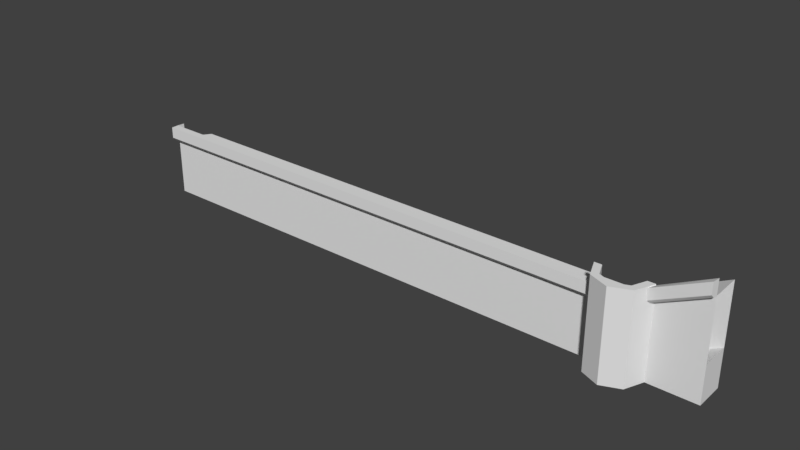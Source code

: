 # Source: Wallv2.blend  (saved by Blender 2.78.0; exported with 4.5.12 LTS)
import bpy
from mathutils import Matrix  # noqa: F401  (used for matrix-valued properties, if any)

bpy.ops.wm.read_factory_settings(use_empty=True)
scene = bpy.context.scene
scene.name = 'Scene'

# ---- collections
col_collection_1 = bpy.data.collections.new('Collection 1'); scene.collection.children.link(col_collection_1)

# ---- world
world_world = bpy.data.worlds.new('World'); scene.world = world_world
world_world.color = (0.05088, 0.05088, 0.05088)
world_world.use_sun_shadow = False
world_world.sun_shadow_jitter_overblur = 0.0
world_world.cycles.sampling_method = 'MANUAL'

# ---- meshes
me_plane_001 = bpy.data.meshes.new('Plane.001')
me_plane_001.from_pydata([(-0.5, -0.5, 0.0), (1.5, -0.5, 0.0), (-0.5, 0.307, 8.438e-09), (1.5, -0.5, -0.4), (-1.5, -0.5, 0.0), (-1.5, 0.307, 8.438e-09), (-2.5, -0.5, 0.0), (-2.5, 0.307, 8.438e-09), (-3.5, -0.5, 0.0), (-3.5, 0.307, 8.438e-09), (-4.5, -0.5, 0.0), (-4.5, 0.307, 8.438e-09), (-5.5, -0.5, 0.0), (-5.5, 0.307, 8.438e-09), (-6.5, -0.5, 0.0), (-6.5, 0.307, 8.438e-09), (-0.5, 0.307, -0.4), (-0.5, -0.5, -0.4), (-1.5, 0.307, -0.4), (-1.5, -0.5, -0.4), (-2.5, 0.307, -0.4), (-2.5, -0.5, -0.4), (-3.5, 0.307, -0.4), (-3.5, -0.5, -0.4), (-4.5, 0.307, -0.4), (-4.5, -0.5, -0.4), (-5.5, 0.307, -0.4), (-5.5, -0.5, -0.4), (1.5, 0.0, -2.186e-08), (1.5, 0.8016, -2.186e-08), (1.5, 0.807, -0.4), (1.5, 0.0, -0.4), (0.5, -0.5, -0.4), (0.5, 0.307, -0.4), (0.5, 0.307, 8.438e-09), (0.5, -0.5, 0.0), (-6.5, 0.307, -0.1012), (-6.281, 0.307, -0.4), (-6.5, -0.5, -0.1012), (-6.281, -0.5, -0.4), (-0.5, 0.3016, 0.0), (-4.5, 0.3016, 0.0), (0.5, 0.3016, 0.0), (-6.5, 0.3016, -0.1012), (-0.5, 0.5, 0.0), (-1.5, 0.5, 0.0), (-2.5, 0.5, 0.0), (-3.5, 0.5, 0.0), (-4.5, 0.5, 0.0), (-5.5, 0.5, 0.0), (-6.5, 0.5, 0.0), (1.5, 1.0, -2.186e-08), (-6.5, 0.5, -0.1012), (-1.5, 0.3016, 0.0), (-2.5, 0.3016, 0.0), (-3.5, 0.3016, 0.0), (-5.5, 0.3016, 0.0), (-6.5, 0.3016, 0.0), (-0.5124, 0.5, 0.09923), (-1.512, 0.5, 0.09923), (-2.512, 0.5, 0.09923), (-3.512, 0.5, 0.09923), (-4.512, 0.5, 0.09923), (-5.512, 0.5, 0.09923), (-6.512, 0.5, 0.09923), (1.488, 1.0, 0.09923), (-6.512, 0.3016, -0.002008), (-6.512, 0.5, -0.002008), (-0.5124, 0.348, 0.09923), (-0.5069, 0.3016, 0.05513), (-1.507, 0.3016, 0.05513), (-1.512, 0.348, 0.09923), (-2.507, 0.3016, 0.05513), (-2.512, 0.348, 0.09923), (-3.507, 0.3016, 0.05513), (-3.512, 0.348, 0.09923), (-4.507, 0.3016, 0.05513), (-4.512, 0.348, 0.09923), (-5.507, 0.3016, 0.05513), (-5.512, 0.348, 0.09923), (-6.507, 0.3016, 0.05513), (-6.512, 0.348, 0.09923), (-6.512, 0.3016, 0.05509), (1.488, 0.848, 0.09923), (1.493, 0.8016, 0.05513), (0.2457, 0.6964, 0.2543), (0.7618, 0.6964, -1.061e-08), (0.1404, -0.5, 3.809e-08), (0.2457, -0.5, 0.2543), (0.5, -0.5, 0.3596), (0.7543, -0.5, 0.2543), (0.8596, -0.5, 1.808e-08), (0.6851, 0.6964, 0.1851), (0.5, 0.6964, 0.2618), (0.2382, 0.6964, 9.398e-09), (0.2382, -0.5, 3.809e-08), (0.3149, -0.5, 0.1851), (0.5, -0.5, 0.2618), (0.6851, -0.5, 0.1851), (0.7618, -0.5, 1.808e-08), (0.3149, 0.6964, 0.1851), (0.1404, 0.6964, 9.398e-09), (0.5, 0.6964, 0.3596), (0.7543, 0.6964, 0.2543), (0.8596, 0.6964, -1.061e-08), (0.6851, 0.5019, 0.1851), (0.5, 0.5019, 0.3596), (0.7543, 0.5019, 0.2543), (0.2457, 0.5019, 0.2543), (0.1394, 0.307, -0.4), (0.1394, 0.307, 8.438e-09), (0.1394, -0.5, -0.4), (0.1394, -0.5, 0.0), (0.1394, 0.3016, 0.0), (0.1611, 0.303, 0.05088), (0.2387, 0.307, -0.4), (0.2387, -0.5, -0.4), (0.2387, 0.3016, 0.0), (0.2387, 0.307, 8.438e-09), (0.2387, -0.5, 0.0), (0.8628, 0.4883, -0.4), (0.8638, 0.4888, -0.004178), (0.8599, 0.6814, -0.000309), (0.2689, 0.6964, 0.0741), (0.1825, 0.6964, 0.1018), (0.1825, -0.5, 0.1018), (0.7607, 0.4373, -0.4), (0.7586, 0.4372, -4.441e-16), (0.2689, -0.5, 0.0741), (0.8607, 0.6445, -0.001044), (0.5, 0.6478, 0.3596), (0.3149, 0.6478, 0.1851), (0.5, 0.6478, 0.2618), (0.1401, 0.6473, 7.049e-09), (0.7607, 0.6303, -5.698e-09), (0.6851, 0.6478, 0.1851), (0.7543, 0.6478, 0.2543), (0.2383, 0.6473, 7.049e-09), (0.2457, 0.6478, 0.2543), (0.1819, 0.5007, 0.1018), (0.1824, 0.6475, 0.1018), (0.2689, 0.6475, 0.0741), (0.7602, 0.3162, -6.157e-09), (0.6851, 0.3486, 0.1851), (0.7543, 0.3486, 0.2543), (0.2384, 0.3476, 3.847e-09), (0.2457, 0.3486, 0.2543), (0.8617, 0.3421, -0.002089), (0.5, 0.3486, 0.3596), (0.3149, 0.3486, 0.1851), (0.5, 0.3486, 0.2618), (0.1399, 0.3476, 3.847e-09), (0.269, 0.348, 0.0741), (0.1822, 0.348, 0.1018), (0.7603, 0.2731, -4.877e-09), (0.6851, 0.3037, 0.1851), (0.7543, 0.3037, 0.2543), (0.2384, 0.3029, 5.656e-09), (0.2457, 0.3037, 0.2543), (0.8616, 0.2976, -0.001979), (0.5, 0.3037, 0.3596), (0.3149, 0.3037, 0.1851), (0.5, 0.3037, 0.2618), (0.1399, 0.3029, 5.656e-09), (0.269, 0.3032, 0.0741), (0.1823, 0.3032, 0.1018), (0.2535, -0.5, 0.03705), (0.1615, -0.5, 0.05088), (0.1615, 0.6964, 0.05088), (0.2535, 0.6964, 0.03705), (0.1613, 0.6474, 0.05088), (0.1607, 0.5004, 0.05088), (0.2536, 0.6474, 0.03705), (0.2537, 0.3478, 0.03705), (0.1611, 0.3478, 0.05088), (0.2537, 0.303, 0.03705), (0.7433, -0.5, 0.0447), (0.8342, 0.6964, 0.0614), (0.8342, -0.5, 0.0614), (0.7433, 0.6964, 0.0447), (0.8373, 0.492, 0.05823), (0.7409, 0.4528, 0.0447), (0.835, 0.6453, 0.06061), (0.7424, 0.6346, 0.0447), (0.7421, 0.324, 0.0447), (0.8358, 0.3436, 0.05982), (0.8357, 0.2991, 0.0599), (0.7422, 0.2805, 0.0447), (0.86, 0.6775, -0.0003798), (0.5, 0.6787, 0.3596), (0.3149, 0.6787, 0.1851), (0.5, 0.6787, 0.2618), (0.1403, 0.6786, 8.544e-09), (0.7614, 0.6724, -8.823e-09), (0.6851, 0.6787, 0.1851), (0.7543, 0.6787, 0.2543), (0.2382, 0.6786, 8.544e-09), (0.2457, 0.6787, 0.2543), (0.1825, 0.6786, 0.1018), (0.2689, 0.6786, 0.0741), (0.2536, 0.6786, 0.03705), (0.1614, 0.6786, 0.05088), (0.8345, 0.6778, 0.06111), (0.743, 0.6739, 0.0447), (0.7322, -0.5, 0.07154), (0.8189, 0.6964, 0.09825), (0.8189, -0.5, 0.09825), (0.7322, 0.6964, 0.07154), (0.7302, 0.4622, 0.07154), (0.7315, 0.6371, 0.07154), (0.7312, 0.3287, 0.07154), (0.7313, 0.2849, 0.07154), (0.8215, 0.4939, 0.09569), (0.8196, 0.6458, 0.09761), (0.8202, 0.3446, 0.09697), (0.8201, 0.3, 0.09704), (0.7319, 0.6748, 0.07154), (0.8192, 0.678, 0.09802), (0.7589, 0.5, -1.998e-15), (0.2387, 0.5, 4.441e-16), (0.2692, 0.5007, 0.0741), (0.863, 0.5257, -0.003436), (0.5, 0.5019, 0.2618), (0.1394, 0.5, 2.22e-15), (0.7412, 0.5005, 0.0447), (0.8368, 0.5283, 0.0588), (0.7305, 0.5008, 0.07154), (0.821, 0.5298, 0.09614), (0.3149, 0.5019, 0.1851), (0.2539, 0.5004, 0.03705)], [], [(36, 43, 52), (110, 2, 44, 223), (11, 13, 49, 48), (5, 7, 46, 45), (17, 19, 18, 16), (19, 21, 20, 18), (21, 23, 22, 20), (23, 25, 24, 22), (25, 27, 26, 24), (27, 39, 37, 26), (4, 19, 17, 0), (14, 38, 39, 27, 12), (2, 16, 18, 5), (13, 26, 37, 36, 15), (10, 25, 23, 8), (9, 22, 24, 11), (6, 21, 19, 4), (3, 31, 28, 1), (5, 18, 20, 7), (12, 27, 25, 10), (11, 24, 26, 13), (8, 23, 21, 6), (57, 43, 38, 14), (7, 20, 22, 9), (35, 32, 31, 28), (42, 35, 28, 29, 121, 127), (31, 3, 32), (115, 118, 34, 33), (28, 35, 1), (120, 121, 29, 30), (116, 115, 33, 32), (117, 119, 35, 42), (32, 33, 126, 120, 30, 31), (119, 116, 32, 35), (12, 56, 57, 14), (10, 41, 56, 12), (8, 55, 41, 10), (6, 54, 55, 8), (4, 53, 54, 6), (0, 40, 53, 4), (29, 51, 65, 83, 84), (49, 50, 64, 63), (71, 59, 60, 73), (68, 58, 59, 71), (48, 49, 63, 62), (73, 60, 61, 75), (47, 48, 62, 61), (75, 61, 62, 77), (117, 42, 34), (7, 9, 47, 46), (2, 5, 45, 44), (13, 15, 50, 49), (15, 36, 52, 50), (9, 11, 48, 47), (43, 57, 80, 82, 66), (54, 53, 70, 72), (55, 54, 72, 74), (41, 55, 74, 76), (56, 41, 76, 78), (57, 56, 78, 80), (53, 40, 69, 70), (121, 29, 84, 180), (217, 227, 83, 65), (223, 44, 58, 139), (64, 67, 66, 82, 81), (44, 45, 59, 58), (52, 43, 66, 67), (79, 63, 64, 81), (45, 46, 60, 59), (50, 52, 67, 64), (77, 62, 63, 79), (46, 47, 61, 60), (80, 81, 82), (180, 84, 83, 227), (79, 81, 80, 78), (77, 79, 78, 76), (75, 77, 76, 74), (73, 75, 74, 72), (71, 73, 72, 70), (68, 71, 70, 69), (193, 86, 104, 188), (179, 177, 104, 86), (93, 102, 103, 92), (128, 96, 88, 125), (96, 97, 89, 88), (97, 98, 90, 89), (176, 99, 91, 178), (100, 85, 102, 93), (123, 124, 85, 100), (203, 179, 86, 193), (195, 103, 102, 189), (199, 123, 100, 190), (217, 205, 103, 195), (190, 100, 93, 191), (201, 168, 101, 192), (191, 93, 92, 194), (189, 102, 85, 197), (192, 101, 94, 196), (151, 223, 219, 145), (148, 106, 108, 146), (150, 222, 105, 143), (174, 171, 223, 151), (149, 228, 222, 150), (214, 212, 107, 144), (152, 220, 228, 149), (144, 107, 106, 148), (184, 181, 127, 142), (142, 127, 121, 147), (40, 113, 114, 69), (69, 114, 153, 68), (58, 68, 153, 139), (0, 17, 111, 112), (40, 0, 112, 113), (17, 16, 109, 111), (16, 2, 110, 109), (112, 111, 116, 119), (113, 112, 119, 117), (111, 109, 115, 116), (109, 110, 118, 115), (197, 85, 124, 198), (146, 108, 139, 153), (173, 229, 220, 152), (51, 122, 217, 65), (126, 127, 121, 120), (29, 121, 122, 51), (33, 34, 127, 126), (42, 127, 34), (108, 138, 140, 139), (229, 172, 141, 220), (223, 133, 137, 219), (106, 130, 138, 108), (222, 132, 135, 105), (171, 170, 133, 223), (228, 131, 132, 222), (227, 213, 136, 107), (220, 141, 131, 228), (107, 136, 130, 106), (224, 183, 134, 218), (218, 134, 129, 221), (200, 169, 123, 199), (169, 168, 124, 123), (166, 128, 125, 167), (175, 173, 152, 164), (158, 146, 153, 165), (154, 142, 147, 159), (187, 184, 142, 154), (156, 144, 148, 160), (164, 152, 149, 161), (215, 214, 144, 156), (161, 149, 150, 162), (114, 174, 151, 163), (162, 150, 143, 155), (160, 148, 146, 158), (163, 151, 145, 157), (87, 163, 157, 95), (89, 160, 158, 88), (97, 162, 155, 98), (167, 114, 163, 87), (96, 161, 162, 97), (206, 215, 156, 90), (128, 164, 161, 96), (90, 156, 160, 89), (176, 187, 154, 99), (99, 154, 159, 91), (88, 158, 165, 125), (166, 175, 164, 128), (95, 157, 175, 166), (125, 165, 114, 167), (165, 153, 174, 114), (157, 145, 173, 175), (95, 166, 167, 87), (94, 101, 168, 169), (196, 94, 169, 200), (139, 140, 170, 171), (219, 137, 172, 229), (145, 219, 229, 173), (153, 139, 171, 174), (198, 124, 168, 201), (204, 211, 187, 176), (91, 159, 186, 178), (159, 147, 185, 186), (211, 210, 184, 187), (226, 209, 183, 224), (221, 129, 182, 225), (210, 208, 181, 184), (147, 121, 180, 185), (188, 104, 177, 202), (216, 207, 179, 203), (204, 176, 178, 206), (207, 205, 177, 179), (209, 216, 203, 183), (129, 188, 202, 182), (140, 198, 201, 170), (137, 196, 200, 172), (172, 200, 199, 141), (138, 197, 198, 140), (133, 192, 196, 137), (130, 189, 197, 138), (132, 191, 194, 135), (170, 201, 192, 133), (131, 190, 191, 132), (213, 217, 195, 136), (141, 199, 190, 131), (136, 195, 189, 130), (183, 203, 193, 134), (134, 193, 188, 129), (182, 202, 217, 213), (135, 194, 216, 209), (92, 103, 205, 207), (98, 204, 206, 90), (194, 92, 207, 216), (143, 105, 208, 210), (105, 135, 209, 226), (155, 143, 210, 211), (98, 155, 211, 204), (178, 186, 215, 206), (186, 185, 214, 215), (225, 182, 213, 227), (185, 180, 212, 214), (202, 177, 205, 217), (180, 225, 227, 212), (105, 226, 208), (121, 221, 225, 180), (208, 226, 224, 181), (127, 218, 221, 121), (181, 224, 218, 127), (212, 227, 107), (224, 218, 219, 229, 220, 228, 222, 105, 226), (34, 118, 145, 219, 218, 127)])
me_plane_001.use_remesh_preserve_volume = False
me_plane_001.use_remesh_preserve_attributes = False
me_plane_001.use_mirror_vertex_groups = False
me_plane_001.update()

# ---- objects
ob_wall = bpy.data.objects.new('Wall', me_plane_001)

# ---- transforms, parenting, visibility, modifiers, constraints
ob_wall.location = (-0.5, 0.0, 0.5)
ob_wall.rotation_euler = (1.571, 0.0, 0.0)
ob_wall.lineart.crease_threshold = 0.0

# ---- collection membership
col_collection_1.objects.link(ob_wall)

# ---- scene / render settings (as saved in the file)
scene.frame_start = 1; scene.frame_end = 250; scene.frame_set(1)
scene.render.engine = 'CYCLES'
scene.render.resolution_percentage = 50
scene.render.dither_intensity = 0.0
scene.cycles.use_denoising = False
scene.cycles.samples = 128
scene.cycles.sampling_pattern = 'TABULATED_SOBOL'
scene.cycles.light_sampling_threshold = 0.0
scene.cycles.use_adaptive_sampling = False
scene.cycles.use_light_tree = False
scene.cycles.blur_glossy = 0.0
scene.cycles.sample_clamp_indirect = 0.0
scene.cycles.debug_use_hair_bvh = False
scene.view_settings.view_transform = 'Standard'
bpy.context.view_layer.update()

# ---- added for rendering (the .blend has no active camera and no usable light): camera, sun
cam_auto = bpy.data.cameras.new('AutoCamera')
cam_auto.lens = 50.0
cam_auto.sensor_width = 36.0
cam_auto.clip_end = 1000.0
ob_auto_camera = bpy.data.objects.new('AutoCamera', cam_auto)
scene.collection.objects.link(ob_auto_camera)
ob_auto_camera.location = (4.56854, -9.0695, 6.80979)
ob_auto_camera.rotation_euler = (1.09748, -7.21219e-08, 0.694738)
scene.camera = ob_auto_camera
light_auto_sun = bpy.data.lights.new('AutoSun', 'SUN')
light_auto_sun.energy = 3.0
light_auto_sun.angle = 0.0523599
ob_auto_sun = bpy.data.objects.new('AutoSun', light_auto_sun)
scene.collection.objects.link(ob_auto_sun)
ob_auto_sun.rotation_euler = (0.872665, 0.174533, 0.523599)
bpy.context.view_layer.update()
